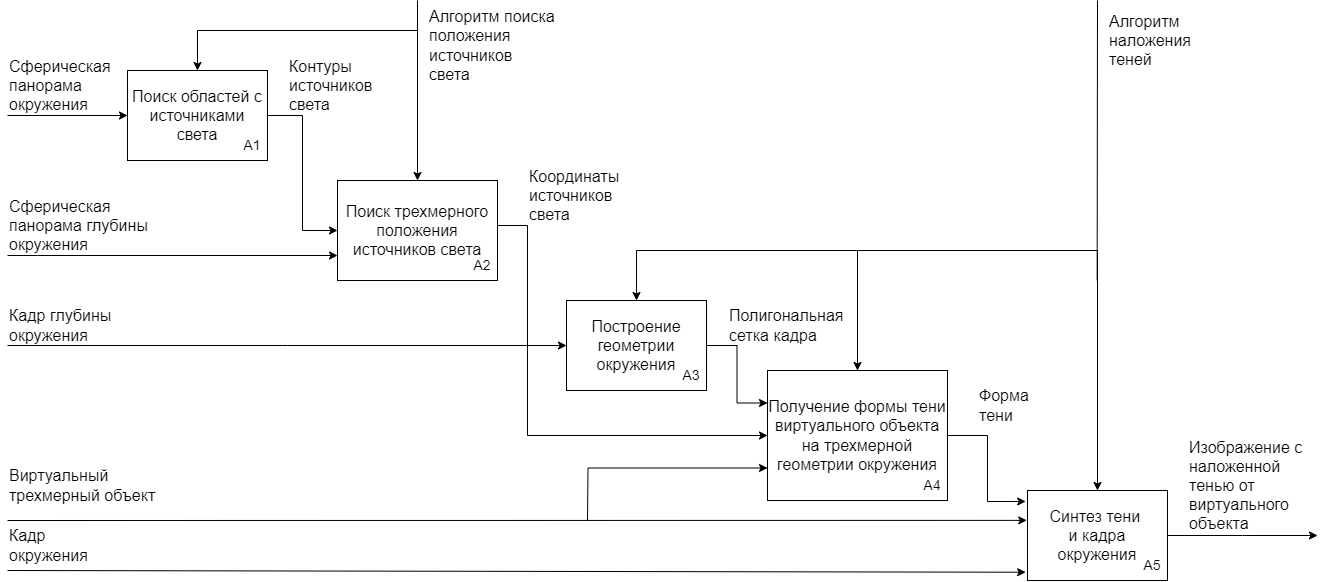

The diagram above was exported from draw.io. Its source (the exported page's mxGraphModel, read from the mxfile embedded in the PNG):
<mxGraphModel dx="2726" dy="1482" grid="1" gridSize="10" guides="1" tooltips="1" connect="1" arrows="1" fold="1" page="1" pageScale="1" pageWidth="998" pageHeight="479" math="0" shadow="0">
  <root>
    <mxCell id="0" />
    <mxCell id="1" parent="0" />
    <mxCell id="RG-A9WNFCr5Y1LZ2rysT-25" style="edgeStyle=orthogonalEdgeStyle;rounded=0;orthogonalLoop=1;jettySize=auto;html=1;exitX=0.5;exitY=0;exitDx=0;exitDy=0;entryX=0.5;entryY=0;entryDx=0;entryDy=0;startArrow=classic;startFill=1;" edge="1" parent="1" source="RG-A9WNFCr5Y1LZ2rysT-1" target="RG-A9WNFCr5Y1LZ2rysT-6">
      <mxGeometry relative="1" as="geometry">
        <Array as="points">
          <mxPoint x="130" />
          <mxPoint x="350" />
        </Array>
      </mxGeometry>
    </mxCell>
    <mxCell id="RG-A9WNFCr5Y1LZ2rysT-28" style="edgeStyle=orthogonalEdgeStyle;rounded=0;orthogonalLoop=1;jettySize=auto;html=1;exitX=1;exitY=0.5;exitDx=0;exitDy=0;entryX=0;entryY=0.5;entryDx=0;entryDy=0;" edge="1" parent="1" source="RG-A9WNFCr5Y1LZ2rysT-1" target="RG-A9WNFCr5Y1LZ2rysT-6">
      <mxGeometry relative="1" as="geometry" />
    </mxCell>
    <mxCell id="RG-A9WNFCr5Y1LZ2rysT-1" value="Поиск областей с источниками света" style="rounded=0;whiteSpace=wrap;html=1;fontSize=16;" vertex="1" parent="1">
      <mxGeometry x="60" y="40" width="140" height="90" as="geometry" />
    </mxCell>
    <mxCell id="RG-A9WNFCr5Y1LZ2rysT-2" value="A1" style="text;html=1;strokeColor=none;fillColor=none;align=center;verticalAlign=middle;whiteSpace=wrap;rounded=0;fontSize=14;" vertex="1" parent="1">
      <mxGeometry x="170" y="100" width="30" height="30" as="geometry" />
    </mxCell>
    <mxCell id="RG-A9WNFCr5Y1LZ2rysT-18" style="edgeStyle=orthogonalEdgeStyle;rounded=0;orthogonalLoop=1;jettySize=auto;html=1;exitX=0;exitY=0.75;exitDx=0;exitDy=0;startArrow=classic;startFill=1;endArrow=none;endFill=0;" edge="1" parent="1" source="RG-A9WNFCr5Y1LZ2rysT-6">
      <mxGeometry relative="1" as="geometry">
        <mxPoint x="-60" y="225" as="targetPoint" />
        <Array as="points">
          <mxPoint x="-30" y="225" />
        </Array>
      </mxGeometry>
    </mxCell>
    <mxCell id="RG-A9WNFCr5Y1LZ2rysT-22" style="edgeStyle=orthogonalEdgeStyle;rounded=0;orthogonalLoop=1;jettySize=auto;html=1;exitX=1;exitY=0.5;exitDx=0;exitDy=0;entryX=0;entryY=0.5;entryDx=0;entryDy=0;" edge="1" parent="1" source="RG-A9WNFCr5Y1LZ2rysT-6" target="RG-A9WNFCr5Y1LZ2rysT-10">
      <mxGeometry relative="1" as="geometry">
        <Array as="points">
          <mxPoint x="460" y="195" />
          <mxPoint x="460" y="405" />
        </Array>
      </mxGeometry>
    </mxCell>
    <mxCell id="RG-A9WNFCr5Y1LZ2rysT-6" value="Поиск трехмерного положения источников света" style="rounded=0;whiteSpace=wrap;html=1;fontSize=16;" vertex="1" parent="1">
      <mxGeometry x="270" y="150" width="160" height="100" as="geometry" />
    </mxCell>
    <mxCell id="RG-A9WNFCr5Y1LZ2rysT-19" style="edgeStyle=orthogonalEdgeStyle;rounded=0;orthogonalLoop=1;jettySize=auto;html=1;exitX=1;exitY=0.5;exitDx=0;exitDy=0;entryX=0;entryY=0.25;entryDx=0;entryDy=0;" edge="1" parent="1" source="RG-A9WNFCr5Y1LZ2rysT-8" target="RG-A9WNFCr5Y1LZ2rysT-10">
      <mxGeometry relative="1" as="geometry" />
    </mxCell>
    <mxCell id="RG-A9WNFCr5Y1LZ2rysT-21" style="edgeStyle=orthogonalEdgeStyle;rounded=0;orthogonalLoop=1;jettySize=auto;html=1;exitX=0;exitY=0.5;exitDx=0;exitDy=0;startArrow=classic;startFill=1;endArrow=none;endFill=0;" edge="1" parent="1" source="RG-A9WNFCr5Y1LZ2rysT-8">
      <mxGeometry relative="1" as="geometry">
        <mxPoint x="-60" y="315" as="targetPoint" />
      </mxGeometry>
    </mxCell>
    <mxCell id="RG-A9WNFCr5Y1LZ2rysT-26" style="edgeStyle=orthogonalEdgeStyle;rounded=0;orthogonalLoop=1;jettySize=auto;html=1;exitX=0.5;exitY=0;exitDx=0;exitDy=0;entryX=0.5;entryY=0;entryDx=0;entryDy=0;startArrow=classic;startFill=1;" edge="1" parent="1" source="RG-A9WNFCr5Y1LZ2rysT-8" target="RG-A9WNFCr5Y1LZ2rysT-10">
      <mxGeometry relative="1" as="geometry">
        <Array as="points">
          <mxPoint x="569" y="220" />
          <mxPoint x="790" y="220" />
        </Array>
      </mxGeometry>
    </mxCell>
    <mxCell id="RG-A9WNFCr5Y1LZ2rysT-8" value="Построение геометрии окружения" style="rounded=0;whiteSpace=wrap;html=1;fontSize=16;" vertex="1" parent="1">
      <mxGeometry x="499" y="270" width="140" height="90" as="geometry" />
    </mxCell>
    <mxCell id="RG-A9WNFCr5Y1LZ2rysT-9" value="A3" style="text;html=1;strokeColor=none;fillColor=none;align=center;verticalAlign=middle;whiteSpace=wrap;rounded=0;fontSize=14;" vertex="1" parent="1">
      <mxGeometry x="609" y="330" width="30" height="30" as="geometry" />
    </mxCell>
    <mxCell id="RG-A9WNFCr5Y1LZ2rysT-20" style="edgeStyle=orthogonalEdgeStyle;rounded=0;orthogonalLoop=1;jettySize=auto;html=1;exitX=1;exitY=0.5;exitDx=0;exitDy=0;entryX=-0.013;entryY=0.122;entryDx=0;entryDy=0;entryPerimeter=0;" edge="1" parent="1" source="RG-A9WNFCr5Y1LZ2rysT-10" target="RG-A9WNFCr5Y1LZ2rysT-12">
      <mxGeometry relative="1" as="geometry" />
    </mxCell>
    <mxCell id="RG-A9WNFCr5Y1LZ2rysT-27" style="edgeStyle=orthogonalEdgeStyle;rounded=0;orthogonalLoop=1;jettySize=auto;html=1;exitX=0.5;exitY=0;exitDx=0;exitDy=0;entryX=0.5;entryY=0;entryDx=0;entryDy=0;" edge="1" parent="1" source="RG-A9WNFCr5Y1LZ2rysT-10" target="RG-A9WNFCr5Y1LZ2rysT-12">
      <mxGeometry relative="1" as="geometry">
        <Array as="points">
          <mxPoint x="790" y="220" />
          <mxPoint x="1030" y="220" />
        </Array>
      </mxGeometry>
    </mxCell>
    <mxCell id="RG-A9WNFCr5Y1LZ2rysT-46" style="edgeStyle=orthogonalEdgeStyle;rounded=0;orthogonalLoop=1;jettySize=auto;html=1;exitX=0;exitY=0.75;exitDx=0;exitDy=0;startArrow=classic;startFill=1;endArrow=none;endFill=0;" edge="1" parent="1" source="RG-A9WNFCr5Y1LZ2rysT-10">
      <mxGeometry relative="1" as="geometry">
        <mxPoint x="520" y="490.0000000000002" as="targetPoint" />
      </mxGeometry>
    </mxCell>
    <mxCell id="RG-A9WNFCr5Y1LZ2rysT-10" value="Получение формы тени виртуального объекта на трехмерной геометрии окружения" style="rounded=0;whiteSpace=wrap;html=1;fontSize=16;" vertex="1" parent="1">
      <mxGeometry x="700" y="340" width="180" height="130" as="geometry" />
    </mxCell>
    <mxCell id="RG-A9WNFCr5Y1LZ2rysT-11" value="A2" style="text;html=1;strokeColor=none;fillColor=none;align=center;verticalAlign=middle;whiteSpace=wrap;rounded=0;fontSize=14;" vertex="1" parent="1">
      <mxGeometry x="400" y="220" width="30" height="30" as="geometry" />
    </mxCell>
    <mxCell id="RG-A9WNFCr5Y1LZ2rysT-23" style="edgeStyle=orthogonalEdgeStyle;rounded=0;orthogonalLoop=1;jettySize=auto;html=1;exitX=-0.005;exitY=0.332;exitDx=0;exitDy=0;startArrow=classic;startFill=1;endArrow=none;endFill=0;exitPerimeter=0;" edge="1" parent="1" source="RG-A9WNFCr5Y1LZ2rysT-12">
      <mxGeometry relative="1" as="geometry">
        <mxPoint x="-60" y="490" as="targetPoint" />
        <Array as="points">
          <mxPoint x="-60" y="490" />
        </Array>
      </mxGeometry>
    </mxCell>
    <mxCell id="RG-A9WNFCr5Y1LZ2rysT-24" style="rounded=0;orthogonalLoop=1;jettySize=auto;html=1;exitX=-0.013;exitY=0.908;exitDx=0;exitDy=0;exitPerimeter=0;startArrow=classic;startFill=1;endArrow=none;endFill=0;" edge="1" parent="1" source="RG-A9WNFCr5Y1LZ2rysT-12">
      <mxGeometry relative="1" as="geometry">
        <mxPoint x="-60" y="540" as="targetPoint" />
      </mxGeometry>
    </mxCell>
    <mxCell id="RG-A9WNFCr5Y1LZ2rysT-29" style="edgeStyle=orthogonalEdgeStyle;rounded=0;orthogonalLoop=1;jettySize=auto;html=1;exitX=1;exitY=0.5;exitDx=0;exitDy=0;" edge="1" parent="1" source="RG-A9WNFCr5Y1LZ2rysT-12">
      <mxGeometry relative="1" as="geometry">
        <mxPoint x="1250" y="505" as="targetPoint" />
      </mxGeometry>
    </mxCell>
    <mxCell id="RG-A9WNFCr5Y1LZ2rysT-12" value="&lt;div style=&quot;font-size: 16px;&quot;&gt;Синтез тени&amp;nbsp;&lt;/div&gt;&lt;div style=&quot;font-size: 16px;&quot;&gt;и кадра окружения&lt;/div&gt;" style="rounded=0;whiteSpace=wrap;html=1;fontSize=16;" vertex="1" parent="1">
      <mxGeometry x="960" y="460" width="140" height="90" as="geometry" />
    </mxCell>
    <mxCell id="RG-A9WNFCr5Y1LZ2rysT-13" value="A5" style="text;html=1;strokeColor=none;fillColor=none;align=center;verticalAlign=middle;whiteSpace=wrap;rounded=0;fontSize=14;" vertex="1" parent="1">
      <mxGeometry x="1070" y="520" width="30" height="30" as="geometry" />
    </mxCell>
    <mxCell id="RG-A9WNFCr5Y1LZ2rysT-14" value="A4" style="text;html=1;strokeColor=none;fillColor=none;align=center;verticalAlign=middle;whiteSpace=wrap;rounded=0;fontSize=14;" vertex="1" parent="1">
      <mxGeometry x="850" y="440" width="30" height="30" as="geometry" />
    </mxCell>
    <mxCell id="RG-A9WNFCr5Y1LZ2rysT-15" value="" style="endArrow=classic;html=1;rounded=0;entryX=0;entryY=0.5;entryDx=0;entryDy=0;" edge="1" parent="1" target="RG-A9WNFCr5Y1LZ2rysT-1">
      <mxGeometry width="50" height="50" relative="1" as="geometry">
        <mxPoint x="-60" y="85" as="sourcePoint" />
        <mxPoint x="20" y="70" as="targetPoint" />
      </mxGeometry>
    </mxCell>
    <mxCell id="RG-A9WNFCr5Y1LZ2rysT-30" value="" style="endArrow=none;html=1;rounded=0;" edge="1" parent="1">
      <mxGeometry width="50" height="50" relative="1" as="geometry">
        <mxPoint x="350" y="20" as="sourcePoint" />
        <mxPoint x="350" y="-30" as="targetPoint" />
      </mxGeometry>
    </mxCell>
    <mxCell id="RG-A9WNFCr5Y1LZ2rysT-31" value="" style="endArrow=none;html=1;rounded=0;" edge="1" parent="1">
      <mxGeometry width="50" height="50" relative="1" as="geometry">
        <mxPoint x="1029.6599999999999" y="250" as="sourcePoint" />
        <mxPoint x="1030" y="-30" as="targetPoint" />
      </mxGeometry>
    </mxCell>
    <mxCell id="RG-A9WNFCr5Y1LZ2rysT-33" value="Сферическая панорама окружения" style="text;html=1;strokeColor=none;fillColor=none;align=left;verticalAlign=middle;whiteSpace=wrap;rounded=0;fontSize=16;" vertex="1" parent="1">
      <mxGeometry x="-60" y="40" width="60" height="30" as="geometry" />
    </mxCell>
    <mxCell id="RG-A9WNFCr5Y1LZ2rysT-34" value="Сферическая панорама глубины окружения" style="text;html=1;strokeColor=none;fillColor=none;align=left;verticalAlign=middle;whiteSpace=wrap;rounded=0;fontSize=16;" vertex="1" parent="1">
      <mxGeometry x="-60" y="180" width="150" height="30" as="geometry" />
    </mxCell>
    <mxCell id="RG-A9WNFCr5Y1LZ2rysT-35" value="Виртуальный трехмерный объект" style="text;html=1;strokeColor=none;fillColor=none;align=left;verticalAlign=middle;whiteSpace=wrap;rounded=0;fontSize=16;" vertex="1" parent="1">
      <mxGeometry x="-60" y="440" width="150" height="30" as="geometry" />
    </mxCell>
    <mxCell id="RG-A9WNFCr5Y1LZ2rysT-36" value="Кадр окружения" style="text;html=1;strokeColor=none;fillColor=none;align=left;verticalAlign=middle;whiteSpace=wrap;rounded=0;fontSize=16;" vertex="1" parent="1">
      <mxGeometry x="-60" y="500" width="60" height="30" as="geometry" />
    </mxCell>
    <mxCell id="RG-A9WNFCr5Y1LZ2rysT-37" value="Кадр глубины окружения" style="text;html=1;strokeColor=none;fillColor=none;align=left;verticalAlign=middle;whiteSpace=wrap;rounded=0;fontSize=16;" vertex="1" parent="1">
      <mxGeometry x="-60" y="280" width="130" height="30" as="geometry" />
    </mxCell>
    <mxCell id="RG-A9WNFCr5Y1LZ2rysT-39" value="Изображение с наложенной тенью от виртуального объекта" style="text;html=1;strokeColor=none;fillColor=none;align=left;verticalAlign=middle;whiteSpace=wrap;rounded=0;fontSize=16;" vertex="1" parent="1">
      <mxGeometry x="1120" y="410" width="130" height="90" as="geometry" />
    </mxCell>
    <mxCell id="RG-A9WNFCr5Y1LZ2rysT-40" value="Алгоритм поиска положения источников света" style="text;html=1;strokeColor=none;fillColor=none;align=left;verticalAlign=middle;whiteSpace=wrap;rounded=0;fontSize=16;" vertex="1" parent="1">
      <mxGeometry x="360" y="-20" width="130" height="70" as="geometry" />
    </mxCell>
    <mxCell id="RG-A9WNFCr5Y1LZ2rysT-41" value="Алгоритм наложения теней" style="text;html=1;strokeColor=none;fillColor=none;align=left;verticalAlign=middle;whiteSpace=wrap;rounded=0;fontSize=16;" vertex="1" parent="1">
      <mxGeometry x="1040" y="-20" width="90" height="60" as="geometry" />
    </mxCell>
    <mxCell id="RG-A9WNFCr5Y1LZ2rysT-42" value="Контуры источников света" style="text;html=1;strokeColor=none;fillColor=none;align=left;verticalAlign=middle;whiteSpace=wrap;rounded=0;fontSize=16;" vertex="1" parent="1">
      <mxGeometry x="220" y="40" width="70" height="30" as="geometry" />
    </mxCell>
    <mxCell id="RG-A9WNFCr5Y1LZ2rysT-43" value="Координаты источников света" style="text;html=1;strokeColor=none;fillColor=none;align=left;verticalAlign=middle;whiteSpace=wrap;rounded=0;fontSize=16;" vertex="1" parent="1">
      <mxGeometry x="460" y="150" width="70" height="30" as="geometry" />
    </mxCell>
    <mxCell id="RG-A9WNFCr5Y1LZ2rysT-44" value="Полигональная сетка кадра" style="text;html=1;strokeColor=none;fillColor=none;align=left;verticalAlign=middle;whiteSpace=wrap;rounded=0;fontSize=16;" vertex="1" parent="1">
      <mxGeometry x="660" y="280" width="70" height="30" as="geometry" />
    </mxCell>
    <mxCell id="RG-A9WNFCr5Y1LZ2rysT-45" value="Форма тени" style="text;html=1;strokeColor=none;fillColor=none;align=left;verticalAlign=middle;whiteSpace=wrap;rounded=0;fontSize=16;" vertex="1" parent="1">
      <mxGeometry x="910" y="360" width="70" height="30" as="geometry" />
    </mxCell>
  </root>
</mxGraphModel>